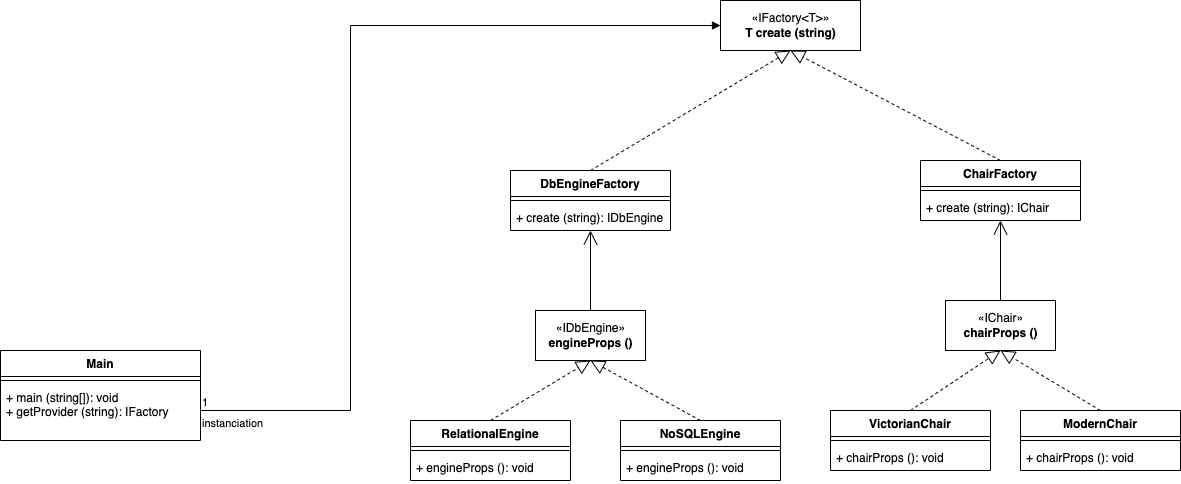

The diagram above was exported from draw.io. Its source (the exported page's mxGraphModel, read from the mxfile embedded in the PNG):
<mxGraphModel dx="1853" dy="580" grid="1" gridSize="10" guides="1" tooltips="1" connect="1" arrows="1" fold="1" page="1" pageScale="1" pageWidth="827" pageHeight="1169" math="0" shadow="0">
  <root>
    <mxCell id="WIyWlLk6GJQsqaUBKTNV-0" />
    <mxCell id="WIyWlLk6GJQsqaUBKTNV-1" parent="WIyWlLk6GJQsqaUBKTNV-0" />
    <mxCell id="KCX2PghOretnxm-4kCdm-0" value="«IChair»&lt;br&gt;&lt;b&gt;chairProps ()&lt;/b&gt;" style="html=1;" parent="WIyWlLk6GJQsqaUBKTNV-1" vertex="1">
      <mxGeometry x="795" y="380" width="110" height="50" as="geometry" />
    </mxCell>
    <mxCell id="KCX2PghOretnxm-4kCdm-2" value="«IDbEngine»&lt;br&gt;&lt;b&gt;engineProps ()&lt;/b&gt;" style="html=1;" parent="WIyWlLk6GJQsqaUBKTNV-1" vertex="1">
      <mxGeometry x="385" y="390" width="110" height="50" as="geometry" />
    </mxCell>
    <mxCell id="KCX2PghOretnxm-4kCdm-3" value="«IFactory&amp;lt;T&amp;gt;»&lt;br&gt;&lt;b&gt;T create (string)&lt;/b&gt;" style="html=1;" parent="WIyWlLk6GJQsqaUBKTNV-1" vertex="1">
      <mxGeometry x="570" y="80" width="140" height="50" as="geometry" />
    </mxCell>
    <mxCell id="KCX2PghOretnxm-4kCdm-8" value="Main" style="swimlane;fontStyle=1;align=center;verticalAlign=top;childLayout=stackLayout;horizontal=1;startSize=26;horizontalStack=0;resizeParent=1;resizeParentMax=0;resizeLast=0;collapsible=1;marginBottom=0;" parent="WIyWlLk6GJQsqaUBKTNV-1" vertex="1">
      <mxGeometry x="-150" y="430" width="200" height="90" as="geometry" />
    </mxCell>
    <mxCell id="KCX2PghOretnxm-4kCdm-10" value="" style="line;strokeWidth=1;fillColor=none;align=left;verticalAlign=middle;spacingTop=-1;spacingLeft=3;spacingRight=3;rotatable=0;labelPosition=right;points=[];portConstraint=eastwest;" parent="KCX2PghOretnxm-4kCdm-8" vertex="1">
      <mxGeometry y="26" width="200" height="8" as="geometry" />
    </mxCell>
    <mxCell id="KCX2PghOretnxm-4kCdm-11" value="+ main (string[]): void&#10;+ getProvider (string): IFactory" style="text;strokeColor=none;fillColor=none;align=left;verticalAlign=top;spacingLeft=4;spacingRight=4;overflow=hidden;rotatable=0;points=[[0,0.5],[1,0.5]];portConstraint=eastwest;" parent="KCX2PghOretnxm-4kCdm-8" vertex="1">
      <mxGeometry y="34" width="200" height="56" as="geometry" />
    </mxCell>
    <mxCell id="KCX2PghOretnxm-4kCdm-12" value="DbEngineFactory" style="swimlane;fontStyle=1;align=center;verticalAlign=top;childLayout=stackLayout;horizontal=1;startSize=26;horizontalStack=0;resizeParent=1;resizeParentMax=0;resizeLast=0;collapsible=1;marginBottom=0;" parent="WIyWlLk6GJQsqaUBKTNV-1" vertex="1">
      <mxGeometry x="360" y="250" width="160" height="60" as="geometry" />
    </mxCell>
    <mxCell id="KCX2PghOretnxm-4kCdm-14" value="" style="line;strokeWidth=1;fillColor=none;align=left;verticalAlign=middle;spacingTop=-1;spacingLeft=3;spacingRight=3;rotatable=0;labelPosition=right;points=[];portConstraint=eastwest;" parent="KCX2PghOretnxm-4kCdm-12" vertex="1">
      <mxGeometry y="26" width="160" height="8" as="geometry" />
    </mxCell>
    <mxCell id="KCX2PghOretnxm-4kCdm-15" value="+ create (string): IDbEngine" style="text;strokeColor=none;fillColor=none;align=left;verticalAlign=top;spacingLeft=4;spacingRight=4;overflow=hidden;rotatable=0;points=[[0,0.5],[1,0.5]];portConstraint=eastwest;" parent="KCX2PghOretnxm-4kCdm-12" vertex="1">
      <mxGeometry y="34" width="160" height="26" as="geometry" />
    </mxCell>
    <mxCell id="KCX2PghOretnxm-4kCdm-17" value="" style="endArrow=block;dashed=1;endFill=0;endSize=12;html=1;rounded=0;exitX=0.5;exitY=0;exitDx=0;exitDy=0;entryX=0.5;entryY=1;entryDx=0;entryDy=0;" parent="WIyWlLk6GJQsqaUBKTNV-1" source="KCX2PghOretnxm-4kCdm-12" target="KCX2PghOretnxm-4kCdm-3" edge="1">
      <mxGeometry width="160" relative="1" as="geometry">
        <mxPoint x="500" y="240" as="sourcePoint" />
        <mxPoint x="660" y="240" as="targetPoint" />
      </mxGeometry>
    </mxCell>
    <mxCell id="KCX2PghOretnxm-4kCdm-19" value="ChairFactory" style="swimlane;fontStyle=1;align=center;verticalAlign=top;childLayout=stackLayout;horizontal=1;startSize=26;horizontalStack=0;resizeParent=1;resizeParentMax=0;resizeLast=0;collapsible=1;marginBottom=0;" parent="WIyWlLk6GJQsqaUBKTNV-1" vertex="1">
      <mxGeometry x="770" y="240" width="160" height="60" as="geometry" />
    </mxCell>
    <mxCell id="KCX2PghOretnxm-4kCdm-20" value="" style="line;strokeWidth=1;fillColor=none;align=left;verticalAlign=middle;spacingTop=-1;spacingLeft=3;spacingRight=3;rotatable=0;labelPosition=right;points=[];portConstraint=eastwest;" parent="KCX2PghOretnxm-4kCdm-19" vertex="1">
      <mxGeometry y="26" width="160" height="8" as="geometry" />
    </mxCell>
    <mxCell id="KCX2PghOretnxm-4kCdm-21" value="+ create (string): IChair" style="text;strokeColor=none;fillColor=none;align=left;verticalAlign=top;spacingLeft=4;spacingRight=4;overflow=hidden;rotatable=0;points=[[0,0.5],[1,0.5]];portConstraint=eastwest;" parent="KCX2PghOretnxm-4kCdm-19" vertex="1">
      <mxGeometry y="34" width="160" height="26" as="geometry" />
    </mxCell>
    <mxCell id="KCX2PghOretnxm-4kCdm-22" value="" style="endArrow=block;dashed=1;endFill=0;endSize=12;html=1;rounded=0;entryX=0.5;entryY=1;entryDx=0;entryDy=0;exitX=0.5;exitY=0;exitDx=0;exitDy=0;" parent="WIyWlLk6GJQsqaUBKTNV-1" source="KCX2PghOretnxm-4kCdm-19" target="KCX2PghOretnxm-4kCdm-3" edge="1">
      <mxGeometry width="160" relative="1" as="geometry">
        <mxPoint x="520" y="190" as="sourcePoint" />
        <mxPoint x="490" y="140" as="targetPoint" />
      </mxGeometry>
    </mxCell>
    <mxCell id="KCX2PghOretnxm-4kCdm-24" value="VictorianChair" style="swimlane;fontStyle=1;align=center;verticalAlign=top;childLayout=stackLayout;horizontal=1;startSize=26;horizontalStack=0;resizeParent=1;resizeParentMax=0;resizeLast=0;collapsible=1;marginBottom=0;" parent="WIyWlLk6GJQsqaUBKTNV-1" vertex="1">
      <mxGeometry x="680" y="490" width="160" height="60" as="geometry" />
    </mxCell>
    <mxCell id="KCX2PghOretnxm-4kCdm-25" value="" style="line;strokeWidth=1;fillColor=none;align=left;verticalAlign=middle;spacingTop=-1;spacingLeft=3;spacingRight=3;rotatable=0;labelPosition=right;points=[];portConstraint=eastwest;" parent="KCX2PghOretnxm-4kCdm-24" vertex="1">
      <mxGeometry y="26" width="160" height="8" as="geometry" />
    </mxCell>
    <mxCell id="KCX2PghOretnxm-4kCdm-26" value="+ chairProps (): void" style="text;strokeColor=none;fillColor=none;align=left;verticalAlign=top;spacingLeft=4;spacingRight=4;overflow=hidden;rotatable=0;points=[[0,0.5],[1,0.5]];portConstraint=eastwest;" parent="KCX2PghOretnxm-4kCdm-24" vertex="1">
      <mxGeometry y="34" width="160" height="26" as="geometry" />
    </mxCell>
    <mxCell id="KCX2PghOretnxm-4kCdm-27" value="ModernChair" style="swimlane;fontStyle=1;align=center;verticalAlign=top;childLayout=stackLayout;horizontal=1;startSize=26;horizontalStack=0;resizeParent=1;resizeParentMax=0;resizeLast=0;collapsible=1;marginBottom=0;" parent="WIyWlLk6GJQsqaUBKTNV-1" vertex="1">
      <mxGeometry x="870" y="490" width="160" height="60" as="geometry" />
    </mxCell>
    <mxCell id="KCX2PghOretnxm-4kCdm-28" value="" style="line;strokeWidth=1;fillColor=none;align=left;verticalAlign=middle;spacingTop=-1;spacingLeft=3;spacingRight=3;rotatable=0;labelPosition=right;points=[];portConstraint=eastwest;" parent="KCX2PghOretnxm-4kCdm-27" vertex="1">
      <mxGeometry y="26" width="160" height="8" as="geometry" />
    </mxCell>
    <mxCell id="KCX2PghOretnxm-4kCdm-29" value="+ chairProps (): void" style="text;strokeColor=none;fillColor=none;align=left;verticalAlign=top;spacingLeft=4;spacingRight=4;overflow=hidden;rotatable=0;points=[[0,0.5],[1,0.5]];portConstraint=eastwest;" parent="KCX2PghOretnxm-4kCdm-27" vertex="1">
      <mxGeometry y="34" width="160" height="26" as="geometry" />
    </mxCell>
    <mxCell id="KCX2PghOretnxm-4kCdm-32" value="" style="endArrow=block;dashed=1;endFill=0;endSize=12;html=1;rounded=0;exitX=0.5;exitY=0;exitDx=0;exitDy=0;entryX=0.5;entryY=1;entryDx=0;entryDy=0;" parent="WIyWlLk6GJQsqaUBKTNV-1" source="KCX2PghOretnxm-4kCdm-24" target="KCX2PghOretnxm-4kCdm-0" edge="1">
      <mxGeometry width="160" relative="1" as="geometry">
        <mxPoint x="870" y="580" as="sourcePoint" />
        <mxPoint x="1030" y="580" as="targetPoint" />
      </mxGeometry>
    </mxCell>
    <mxCell id="KCX2PghOretnxm-4kCdm-33" value="" style="endArrow=block;dashed=1;endFill=0;endSize=12;html=1;rounded=0;exitX=0.5;exitY=0;exitDx=0;exitDy=0;" parent="WIyWlLk6GJQsqaUBKTNV-1" source="KCX2PghOretnxm-4kCdm-27" edge="1">
      <mxGeometry width="160" relative="1" as="geometry">
        <mxPoint x="870" y="580" as="sourcePoint" />
        <mxPoint x="850" y="430" as="targetPoint" />
      </mxGeometry>
    </mxCell>
    <mxCell id="KCX2PghOretnxm-4kCdm-34" value="instanciation" style="endArrow=block;endFill=1;html=1;edgeStyle=orthogonalEdgeStyle;align=left;verticalAlign=top;rounded=0;entryX=0;entryY=0.5;entryDx=0;entryDy=0;" parent="WIyWlLk6GJQsqaUBKTNV-1" target="KCX2PghOretnxm-4kCdm-3" edge="1">
      <mxGeometry x="-1" relative="1" as="geometry">
        <mxPoint x="50" y="490" as="sourcePoint" />
        <mxPoint x="240" y="390" as="targetPoint" />
        <Array as="points">
          <mxPoint x="200" y="490" />
          <mxPoint x="200" y="105" />
        </Array>
      </mxGeometry>
    </mxCell>
    <mxCell id="KCX2PghOretnxm-4kCdm-35" value="1" style="edgeLabel;resizable=0;html=1;align=left;verticalAlign=bottom;" parent="KCX2PghOretnxm-4kCdm-34" connectable="0" vertex="1">
      <mxGeometry x="-1" relative="1" as="geometry" />
    </mxCell>
    <mxCell id="KCX2PghOretnxm-4kCdm-36" value="RelationalEngine" style="swimlane;fontStyle=1;align=center;verticalAlign=top;childLayout=stackLayout;horizontal=1;startSize=26;horizontalStack=0;resizeParent=1;resizeParentMax=0;resizeLast=0;collapsible=1;marginBottom=0;" parent="WIyWlLk6GJQsqaUBKTNV-1" vertex="1">
      <mxGeometry x="260" y="500" width="160" height="60" as="geometry" />
    </mxCell>
    <mxCell id="KCX2PghOretnxm-4kCdm-37" value="" style="line;strokeWidth=1;fillColor=none;align=left;verticalAlign=middle;spacingTop=-1;spacingLeft=3;spacingRight=3;rotatable=0;labelPosition=right;points=[];portConstraint=eastwest;" parent="KCX2PghOretnxm-4kCdm-36" vertex="1">
      <mxGeometry y="26" width="160" height="8" as="geometry" />
    </mxCell>
    <mxCell id="KCX2PghOretnxm-4kCdm-38" value="+ engineProps (): void" style="text;strokeColor=none;fillColor=none;align=left;verticalAlign=top;spacingLeft=4;spacingRight=4;overflow=hidden;rotatable=0;points=[[0,0.5],[1,0.5]];portConstraint=eastwest;" parent="KCX2PghOretnxm-4kCdm-36" vertex="1">
      <mxGeometry y="34" width="160" height="26" as="geometry" />
    </mxCell>
    <mxCell id="KCX2PghOretnxm-4kCdm-39" value="NoSQLEngine" style="swimlane;fontStyle=1;align=center;verticalAlign=top;childLayout=stackLayout;horizontal=1;startSize=26;horizontalStack=0;resizeParent=1;resizeParentMax=0;resizeLast=0;collapsible=1;marginBottom=0;" parent="WIyWlLk6GJQsqaUBKTNV-1" vertex="1">
      <mxGeometry x="470" y="500" width="160" height="60" as="geometry" />
    </mxCell>
    <mxCell id="KCX2PghOretnxm-4kCdm-40" value="" style="line;strokeWidth=1;fillColor=none;align=left;verticalAlign=middle;spacingTop=-1;spacingLeft=3;spacingRight=3;rotatable=0;labelPosition=right;points=[];portConstraint=eastwest;" parent="KCX2PghOretnxm-4kCdm-39" vertex="1">
      <mxGeometry y="26" width="160" height="8" as="geometry" />
    </mxCell>
    <mxCell id="KCX2PghOretnxm-4kCdm-41" value="+ engineProps (): void" style="text;strokeColor=none;fillColor=none;align=left;verticalAlign=top;spacingLeft=4;spacingRight=4;overflow=hidden;rotatable=0;points=[[0,0.5],[1,0.5]];portConstraint=eastwest;" parent="KCX2PghOretnxm-4kCdm-39" vertex="1">
      <mxGeometry y="34" width="160" height="26" as="geometry" />
    </mxCell>
    <mxCell id="KCX2PghOretnxm-4kCdm-42" value="" style="endArrow=block;dashed=1;endFill=0;endSize=12;html=1;rounded=0;exitX=0.5;exitY=0;exitDx=0;exitDy=0;entryX=0.5;entryY=1;entryDx=0;entryDy=0;" parent="WIyWlLk6GJQsqaUBKTNV-1" source="KCX2PghOretnxm-4kCdm-36" target="KCX2PghOretnxm-4kCdm-2" edge="1">
      <mxGeometry width="160" relative="1" as="geometry">
        <mxPoint x="560" y="350" as="sourcePoint" />
        <mxPoint x="720" y="350" as="targetPoint" />
      </mxGeometry>
    </mxCell>
    <mxCell id="KCX2PghOretnxm-4kCdm-43" value="" style="endArrow=block;dashed=1;endFill=0;endSize=12;html=1;rounded=0;exitX=0.5;exitY=0;exitDx=0;exitDy=0;" parent="WIyWlLk6GJQsqaUBKTNV-1" source="KCX2PghOretnxm-4kCdm-39" edge="1">
      <mxGeometry width="160" relative="1" as="geometry">
        <mxPoint x="560" y="350" as="sourcePoint" />
        <mxPoint x="440" y="440" as="targetPoint" />
      </mxGeometry>
    </mxCell>
    <mxCell id="KCX2PghOretnxm-4kCdm-46" value="" style="endArrow=open;endFill=1;endSize=12;html=1;rounded=0;exitX=0.5;exitY=0;exitDx=0;exitDy=0;" parent="WIyWlLk6GJQsqaUBKTNV-1" source="KCX2PghOretnxm-4kCdm-2" target="KCX2PghOretnxm-4kCdm-15" edge="1">
      <mxGeometry width="160" relative="1" as="geometry">
        <mxPoint x="510" y="420" as="sourcePoint" />
        <mxPoint x="670" y="420" as="targetPoint" />
      </mxGeometry>
    </mxCell>
    <mxCell id="KCX2PghOretnxm-4kCdm-47" value="" style="endArrow=open;endFill=1;endSize=12;html=1;rounded=0;exitX=0.5;exitY=0;exitDx=0;exitDy=0;" parent="WIyWlLk6GJQsqaUBKTNV-1" source="KCX2PghOretnxm-4kCdm-0" edge="1">
      <mxGeometry width="160" relative="1" as="geometry">
        <mxPoint x="450" y="400" as="sourcePoint" />
        <mxPoint x="850" y="300" as="targetPoint" />
      </mxGeometry>
    </mxCell>
  </root>
</mxGraphModel>